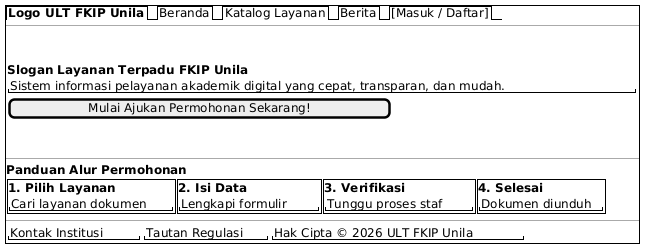

The diagram above was rendered by PlantUML. Its source (embedded in the PNG):
@startsalt
skinparam monochrome true
skinparam shadowing false
skinparam defaultFontName Arial

{+
  {/ <b>Logo ULT FKIP Unila</b> | Beranda | Katalog Layanan | Berita | [Masuk / Daftar] }
  --
  {
    .
    .
    <b>Slogan Layanan Terpadu FKIP Unila</b>
    "Sistem informasi pelayanan akademik digital yang cepat, transparan, dan mudah."
    [       Mulai Ajukan Permohonan Sekarang!       ]
    .
    .
  }
  --
  <b>Panduan Alur Permohonan</b>
  {
    {+
      <b>1. Pilih Layanan</b>
      "Cari layanan dokumen"
    } | {+
      <b>2. Isi Data</b>
      "Lengkapi formulir"
    } | {+
      <b>3. Verifikasi</b>
      "Tunggu proses staf"
    } | {+
      <b>4. Selesai</b>
      "Dokumen diunduh"
    }
  }
  --
  { "Kontak Institusi" | "Tautan Regulasi" | "Hak Cipta © 2026 ULT FKIP Unila" }
}
@endsalt